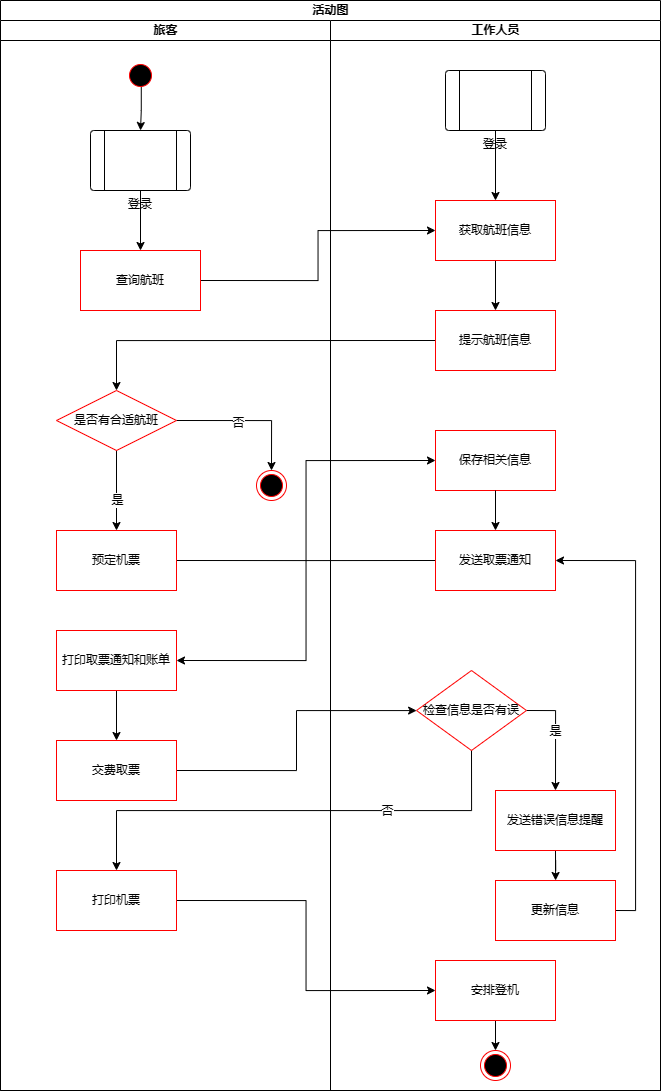

The diagram above was exported from draw.io. Its source (the exported page's mxGraphModel, read from the mxfile embedded in the PNG):
<mxGraphModel dx="1528" dy="845" grid="1" gridSize="10" guides="1" tooltips="1" connect="1" arrows="1" fold="1" page="1" pageScale="1" pageWidth="827" pageHeight="1169" math="0" shadow="0">
  <root>
    <mxCell id="0" />
    <mxCell id="1" parent="0" />
    <mxCell id="R-gfNX3bE267YXfzRcQb-5" value="活动图" style="swimlane;childLayout=stackLayout;resizeParent=1;resizeParentMax=0;startSize=20;html=1;" vertex="1" parent="1">
      <mxGeometry x="114" y="90" width="660" height="1090" as="geometry">
        <mxRectangle x="467.00000000000045" y="50" width="70" height="30" as="alternateBounds" />
      </mxGeometry>
    </mxCell>
    <mxCell id="R-gfNX3bE267YXfzRcQb-31" style="edgeStyle=orthogonalEdgeStyle;rounded=0;orthogonalLoop=1;jettySize=auto;html=1;exitX=1;exitY=0.5;exitDx=0;exitDy=0;entryX=0;entryY=0.5;entryDx=0;entryDy=0;" edge="1" parent="R-gfNX3bE267YXfzRcQb-5" source="R-gfNX3bE267YXfzRcQb-11" target="R-gfNX3bE267YXfzRcQb-24">
      <mxGeometry relative="1" as="geometry" />
    </mxCell>
    <mxCell id="R-gfNX3bE267YXfzRcQb-33" style="edgeStyle=orthogonalEdgeStyle;rounded=0;orthogonalLoop=1;jettySize=auto;html=1;exitX=0;exitY=0.5;exitDx=0;exitDy=0;entryX=0.5;entryY=0;entryDx=0;entryDy=0;" edge="1" parent="R-gfNX3bE267YXfzRcQb-5" source="R-gfNX3bE267YXfzRcQb-25" target="R-gfNX3bE267YXfzRcQb-14">
      <mxGeometry relative="1" as="geometry" />
    </mxCell>
    <mxCell id="R-gfNX3bE267YXfzRcQb-34" style="edgeStyle=orthogonalEdgeStyle;rounded=0;orthogonalLoop=1;jettySize=auto;html=1;exitX=1;exitY=0.5;exitDx=0;exitDy=0;entryX=0;entryY=0.5;entryDx=0;entryDy=0;" edge="1" parent="R-gfNX3bE267YXfzRcQb-5" source="R-gfNX3bE267YXfzRcQb-16" target="R-gfNX3bE267YXfzRcQb-26">
      <mxGeometry relative="1" as="geometry" />
    </mxCell>
    <mxCell id="R-gfNX3bE267YXfzRcQb-36" style="edgeStyle=orthogonalEdgeStyle;rounded=0;orthogonalLoop=1;jettySize=auto;html=1;exitX=0;exitY=0.5;exitDx=0;exitDy=0;entryX=1;entryY=0.5;entryDx=0;entryDy=0;" edge="1" parent="R-gfNX3bE267YXfzRcQb-5" source="R-gfNX3bE267YXfzRcQb-28" target="R-gfNX3bE267YXfzRcQb-29">
      <mxGeometry relative="1" as="geometry" />
    </mxCell>
    <mxCell id="R-gfNX3bE267YXfzRcQb-44" style="edgeStyle=orthogonalEdgeStyle;rounded=0;orthogonalLoop=1;jettySize=auto;html=1;exitX=1;exitY=0.5;exitDx=0;exitDy=0;" edge="1" parent="R-gfNX3bE267YXfzRcQb-5" source="R-gfNX3bE267YXfzRcQb-30" target="R-gfNX3bE267YXfzRcQb-42">
      <mxGeometry relative="1" as="geometry" />
    </mxCell>
    <mxCell id="R-gfNX3bE267YXfzRcQb-46" style="edgeStyle=orthogonalEdgeStyle;rounded=0;orthogonalLoop=1;jettySize=auto;html=1;exitX=0.5;exitY=1;exitDx=0;exitDy=0;" edge="1" parent="R-gfNX3bE267YXfzRcQb-5" source="R-gfNX3bE267YXfzRcQb-42" target="R-gfNX3bE267YXfzRcQb-43">
      <mxGeometry relative="1" as="geometry" />
    </mxCell>
    <mxCell id="R-gfNX3bE267YXfzRcQb-48" value="否" style="edgeLabel;html=1;align=center;verticalAlign=middle;resizable=0;points=[];" vertex="1" connectable="0" parent="R-gfNX3bE267YXfzRcQb-46">
      <mxGeometry x="-0.39" relative="1" as="geometry">
        <mxPoint as="offset" />
      </mxGeometry>
    </mxCell>
    <mxCell id="R-gfNX3bE267YXfzRcQb-47" style="edgeStyle=orthogonalEdgeStyle;rounded=0;orthogonalLoop=1;jettySize=auto;html=1;exitX=1;exitY=0.5;exitDx=0;exitDy=0;entryX=0;entryY=0.5;entryDx=0;entryDy=0;" edge="1" parent="R-gfNX3bE267YXfzRcQb-5" source="R-gfNX3bE267YXfzRcQb-43" target="R-gfNX3bE267YXfzRcQb-27">
      <mxGeometry relative="1" as="geometry" />
    </mxCell>
    <mxCell id="R-gfNX3bE267YXfzRcQb-6" value="旅客" style="swimlane;startSize=20;html=1;" vertex="1" parent="R-gfNX3bE267YXfzRcQb-5">
      <mxGeometry y="20" width="330" height="1070" as="geometry">
        <mxRectangle y="20" width="40" height="460" as="alternateBounds" />
      </mxGeometry>
    </mxCell>
    <mxCell id="R-gfNX3bE267YXfzRcQb-57" style="edgeStyle=orthogonalEdgeStyle;rounded=0;orthogonalLoop=1;jettySize=auto;html=1;exitX=0.526;exitY=0.854;exitDx=0;exitDy=0;entryX=0.5;entryY=0;entryDx=0;entryDy=0;exitPerimeter=0;" edge="1" parent="R-gfNX3bE267YXfzRcQb-6" source="R-gfNX3bE267YXfzRcQb-9" target="R-gfNX3bE267YXfzRcQb-54">
      <mxGeometry relative="1" as="geometry" />
    </mxCell>
    <mxCell id="R-gfNX3bE267YXfzRcQb-9" value="" style="ellipse;html=1;shape=startState;fillColor=#000000;strokeColor=#ff0000;" vertex="1" parent="R-gfNX3bE267YXfzRcQb-6">
      <mxGeometry x="125" y="40" width="30" height="30" as="geometry" />
    </mxCell>
    <mxCell id="R-gfNX3bE267YXfzRcQb-11" value="查询航班" style="whiteSpace=wrap;html=1;fillColor=none;strokeColor=#ff0000;" vertex="1" parent="R-gfNX3bE267YXfzRcQb-6">
      <mxGeometry x="80" y="230" width="120" height="60" as="geometry" />
    </mxCell>
    <mxCell id="R-gfNX3bE267YXfzRcQb-17" value="" style="edgeStyle=orthogonalEdgeStyle;rounded=0;orthogonalLoop=1;jettySize=auto;html=1;" edge="1" parent="R-gfNX3bE267YXfzRcQb-6" source="R-gfNX3bE267YXfzRcQb-14" target="R-gfNX3bE267YXfzRcQb-16">
      <mxGeometry relative="1" as="geometry" />
    </mxCell>
    <mxCell id="R-gfNX3bE267YXfzRcQb-23" value="是" style="edgeLabel;html=1;align=center;verticalAlign=middle;resizable=0;points=[];" vertex="1" connectable="0" parent="R-gfNX3bE267YXfzRcQb-17">
      <mxGeometry x="0.243" relative="1" as="geometry">
        <mxPoint as="offset" />
      </mxGeometry>
    </mxCell>
    <mxCell id="R-gfNX3bE267YXfzRcQb-21" style="edgeStyle=orthogonalEdgeStyle;rounded=0;orthogonalLoop=1;jettySize=auto;html=1;exitX=1;exitY=0.5;exitDx=0;exitDy=0;entryX=0.5;entryY=0;entryDx=0;entryDy=0;" edge="1" parent="R-gfNX3bE267YXfzRcQb-6" source="R-gfNX3bE267YXfzRcQb-14" target="R-gfNX3bE267YXfzRcQb-20">
      <mxGeometry relative="1" as="geometry">
        <mxPoint x="217" y="440" as="targetPoint" />
      </mxGeometry>
    </mxCell>
    <mxCell id="R-gfNX3bE267YXfzRcQb-22" value="否" style="edgeLabel;html=1;align=center;verticalAlign=middle;resizable=0;points=[];" vertex="1" connectable="0" parent="R-gfNX3bE267YXfzRcQb-21">
      <mxGeometry x="-0.1582" y="-2" relative="1" as="geometry">
        <mxPoint as="offset" />
      </mxGeometry>
    </mxCell>
    <mxCell id="R-gfNX3bE267YXfzRcQb-14" value="是否有合适航班" style="rhombus;whiteSpace=wrap;html=1;fillColor=none;strokeColor=#ff0000;" vertex="1" parent="R-gfNX3bE267YXfzRcQb-6">
      <mxGeometry x="56" y="370" width="120" height="60" as="geometry" />
    </mxCell>
    <mxCell id="R-gfNX3bE267YXfzRcQb-16" value="预定机票" style="whiteSpace=wrap;html=1;fillColor=none;strokeColor=#ff0000;" vertex="1" parent="R-gfNX3bE267YXfzRcQb-6">
      <mxGeometry x="56" y="510" width="120" height="60" as="geometry" />
    </mxCell>
    <mxCell id="R-gfNX3bE267YXfzRcQb-20" value="" style="ellipse;html=1;shape=endState;fillColor=#000000;strokeColor=#ff0000;" vertex="1" parent="R-gfNX3bE267YXfzRcQb-6">
      <mxGeometry x="256" y="450" width="30" height="30" as="geometry" />
    </mxCell>
    <mxCell id="R-gfNX3bE267YXfzRcQb-37" style="edgeStyle=orthogonalEdgeStyle;rounded=0;orthogonalLoop=1;jettySize=auto;html=1;exitX=0.5;exitY=1;exitDx=0;exitDy=0;" edge="1" parent="R-gfNX3bE267YXfzRcQb-6" source="R-gfNX3bE267YXfzRcQb-29" target="R-gfNX3bE267YXfzRcQb-30">
      <mxGeometry relative="1" as="geometry" />
    </mxCell>
    <mxCell id="R-gfNX3bE267YXfzRcQb-29" value="打印取票通知和账单" style="whiteSpace=wrap;html=1;fillColor=none;strokeColor=#ff0000;" vertex="1" parent="R-gfNX3bE267YXfzRcQb-6">
      <mxGeometry x="56" y="610" width="120" height="60" as="geometry" />
    </mxCell>
    <mxCell id="R-gfNX3bE267YXfzRcQb-30" value="交费取票" style="whiteSpace=wrap;html=1;fillColor=none;strokeColor=#ff0000;" vertex="1" parent="R-gfNX3bE267YXfzRcQb-6">
      <mxGeometry x="56" y="720" width="120" height="60" as="geometry" />
    </mxCell>
    <mxCell id="R-gfNX3bE267YXfzRcQb-43" value="打印机票" style="whiteSpace=wrap;html=1;fillColor=none;strokeColor=#ff0000;" vertex="1" parent="R-gfNX3bE267YXfzRcQb-6">
      <mxGeometry x="56" y="850" width="120" height="60" as="geometry" />
    </mxCell>
    <mxCell id="R-gfNX3bE267YXfzRcQb-60" style="edgeStyle=orthogonalEdgeStyle;rounded=0;orthogonalLoop=1;jettySize=auto;html=1;exitX=0.5;exitY=1;exitDx=0;exitDy=0;entryX=0.5;entryY=0;entryDx=0;entryDy=0;" edge="1" parent="R-gfNX3bE267YXfzRcQb-6" source="R-gfNX3bE267YXfzRcQb-54" target="R-gfNX3bE267YXfzRcQb-11">
      <mxGeometry relative="1" as="geometry" />
    </mxCell>
    <mxCell id="R-gfNX3bE267YXfzRcQb-54" value="登录" style="verticalLabelPosition=bottom;verticalAlign=top;html=1;shape=process;whiteSpace=wrap;rounded=1;size=0.14;arcSize=6;" vertex="1" parent="R-gfNX3bE267YXfzRcQb-6">
      <mxGeometry x="90" y="110" width="100" height="60" as="geometry" />
    </mxCell>
    <mxCell id="R-gfNX3bE267YXfzRcQb-7" value="工作人员" style="swimlane;startSize=20;html=1;" vertex="1" parent="R-gfNX3bE267YXfzRcQb-5">
      <mxGeometry x="330" y="20" width="330" height="1070" as="geometry" />
    </mxCell>
    <mxCell id="R-gfNX3bE267YXfzRcQb-32" style="edgeStyle=orthogonalEdgeStyle;rounded=0;orthogonalLoop=1;jettySize=auto;html=1;exitX=0.5;exitY=1;exitDx=0;exitDy=0;" edge="1" parent="R-gfNX3bE267YXfzRcQb-7" source="R-gfNX3bE267YXfzRcQb-24" target="R-gfNX3bE267YXfzRcQb-25">
      <mxGeometry relative="1" as="geometry" />
    </mxCell>
    <mxCell id="R-gfNX3bE267YXfzRcQb-24" value="获取航班信息" style="whiteSpace=wrap;html=1;fillColor=none;strokeColor=#ff0000;" vertex="1" parent="R-gfNX3bE267YXfzRcQb-7">
      <mxGeometry x="105" y="180" width="120" height="60" as="geometry" />
    </mxCell>
    <mxCell id="R-gfNX3bE267YXfzRcQb-25" value="提示航班信息" style="whiteSpace=wrap;html=1;fillColor=none;strokeColor=#ff0000;" vertex="1" parent="R-gfNX3bE267YXfzRcQb-7">
      <mxGeometry x="105" y="290" width="120" height="60" as="geometry" />
    </mxCell>
    <mxCell id="R-gfNX3bE267YXfzRcQb-26" value="保存相关信息" style="whiteSpace=wrap;html=1;fillColor=none;strokeColor=#ff0000;" vertex="1" parent="R-gfNX3bE267YXfzRcQb-7">
      <mxGeometry x="105" y="410" width="120" height="60" as="geometry" />
    </mxCell>
    <mxCell id="R-gfNX3bE267YXfzRcQb-40" style="edgeStyle=orthogonalEdgeStyle;rounded=0;orthogonalLoop=1;jettySize=auto;html=1;exitX=0.5;exitY=1;exitDx=0;exitDy=0;entryX=0.5;entryY=0;entryDx=0;entryDy=0;" edge="1" parent="R-gfNX3bE267YXfzRcQb-7" source="R-gfNX3bE267YXfzRcQb-27" target="R-gfNX3bE267YXfzRcQb-39">
      <mxGeometry relative="1" as="geometry" />
    </mxCell>
    <mxCell id="R-gfNX3bE267YXfzRcQb-27" value="安排登机" style="whiteSpace=wrap;html=1;fillColor=none;strokeColor=#ff0000;" vertex="1" parent="R-gfNX3bE267YXfzRcQb-7">
      <mxGeometry x="105" y="940" width="120" height="60" as="geometry" />
    </mxCell>
    <mxCell id="R-gfNX3bE267YXfzRcQb-39" value="" style="ellipse;html=1;shape=endState;fillColor=#000000;strokeColor=#ff0000;" vertex="1" parent="R-gfNX3bE267YXfzRcQb-7">
      <mxGeometry x="150" y="1030" width="30" height="30" as="geometry" />
    </mxCell>
    <mxCell id="R-gfNX3bE267YXfzRcQb-28" value="发送取票通知" style="whiteSpace=wrap;html=1;fillColor=none;strokeColor=#ff0000;" vertex="1" parent="R-gfNX3bE267YXfzRcQb-7">
      <mxGeometry x="105" y="510" width="120" height="60" as="geometry" />
    </mxCell>
    <mxCell id="R-gfNX3bE267YXfzRcQb-35" style="edgeStyle=orthogonalEdgeStyle;rounded=0;orthogonalLoop=1;jettySize=auto;html=1;exitX=0.5;exitY=1;exitDx=0;exitDy=0;entryX=0.5;entryY=0;entryDx=0;entryDy=0;" edge="1" parent="R-gfNX3bE267YXfzRcQb-7" source="R-gfNX3bE267YXfzRcQb-26" target="R-gfNX3bE267YXfzRcQb-28">
      <mxGeometry relative="1" as="geometry" />
    </mxCell>
    <mxCell id="R-gfNX3bE267YXfzRcQb-51" style="edgeStyle=orthogonalEdgeStyle;rounded=0;orthogonalLoop=1;jettySize=auto;html=1;exitX=0.5;exitY=1;exitDx=0;exitDy=0;" edge="1" parent="R-gfNX3bE267YXfzRcQb-7" source="R-gfNX3bE267YXfzRcQb-41" target="R-gfNX3bE267YXfzRcQb-50">
      <mxGeometry relative="1" as="geometry" />
    </mxCell>
    <mxCell id="R-gfNX3bE267YXfzRcQb-41" value="发送错误信息提醒" style="whiteSpace=wrap;html=1;fillColor=none;strokeColor=#ff0000;" vertex="1" parent="R-gfNX3bE267YXfzRcQb-7">
      <mxGeometry x="165" y="770" width="120" height="60" as="geometry" />
    </mxCell>
    <mxCell id="R-gfNX3bE267YXfzRcQb-45" style="edgeStyle=orthogonalEdgeStyle;rounded=0;orthogonalLoop=1;jettySize=auto;html=1;entryX=0.5;entryY=0;entryDx=0;entryDy=0;exitX=1;exitY=0.5;exitDx=0;exitDy=0;" edge="1" parent="R-gfNX3bE267YXfzRcQb-7" source="R-gfNX3bE267YXfzRcQb-42" target="R-gfNX3bE267YXfzRcQb-41">
      <mxGeometry relative="1" as="geometry">
        <mxPoint x="146" y="670" as="sourcePoint" />
      </mxGeometry>
    </mxCell>
    <mxCell id="R-gfNX3bE267YXfzRcQb-49" value="是" style="edgeLabel;html=1;align=center;verticalAlign=middle;resizable=0;points=[];" vertex="1" connectable="0" parent="R-gfNX3bE267YXfzRcQb-45">
      <mxGeometry x="-0.0836" y="-1" relative="1" as="geometry">
        <mxPoint as="offset" />
      </mxGeometry>
    </mxCell>
    <mxCell id="R-gfNX3bE267YXfzRcQb-42" value="检查信息是否有误" style="rhombus;whiteSpace=wrap;html=1;fillColor=none;strokeColor=#ff0000;" vertex="1" parent="R-gfNX3bE267YXfzRcQb-7">
      <mxGeometry x="86" y="650" width="110" height="80" as="geometry" />
    </mxCell>
    <mxCell id="R-gfNX3bE267YXfzRcQb-52" style="edgeStyle=orthogonalEdgeStyle;rounded=0;orthogonalLoop=1;jettySize=auto;html=1;exitX=1;exitY=0.5;exitDx=0;exitDy=0;entryX=1;entryY=0.5;entryDx=0;entryDy=0;" edge="1" parent="R-gfNX3bE267YXfzRcQb-7" source="R-gfNX3bE267YXfzRcQb-50" target="R-gfNX3bE267YXfzRcQb-28">
      <mxGeometry relative="1" as="geometry" />
    </mxCell>
    <mxCell id="R-gfNX3bE267YXfzRcQb-50" value="更新信息" style="whiteSpace=wrap;html=1;fillColor=none;strokeColor=#ff0000;" vertex="1" parent="R-gfNX3bE267YXfzRcQb-7">
      <mxGeometry x="165" y="860" width="120" height="60" as="geometry" />
    </mxCell>
    <mxCell id="R-gfNX3bE267YXfzRcQb-62" style="edgeStyle=orthogonalEdgeStyle;rounded=0;orthogonalLoop=1;jettySize=auto;html=1;exitX=0.5;exitY=1;exitDx=0;exitDy=0;entryX=0.5;entryY=0;entryDx=0;entryDy=0;" edge="1" parent="R-gfNX3bE267YXfzRcQb-7" source="R-gfNX3bE267YXfzRcQb-61" target="R-gfNX3bE267YXfzRcQb-24">
      <mxGeometry relative="1" as="geometry" />
    </mxCell>
    <mxCell id="R-gfNX3bE267YXfzRcQb-61" value="登录" style="verticalLabelPosition=bottom;verticalAlign=top;html=1;shape=process;whiteSpace=wrap;rounded=1;size=0.14;arcSize=6;" vertex="1" parent="R-gfNX3bE267YXfzRcQb-7">
      <mxGeometry x="115" y="50" width="100" height="60" as="geometry" />
    </mxCell>
  </root>
</mxGraphModel>